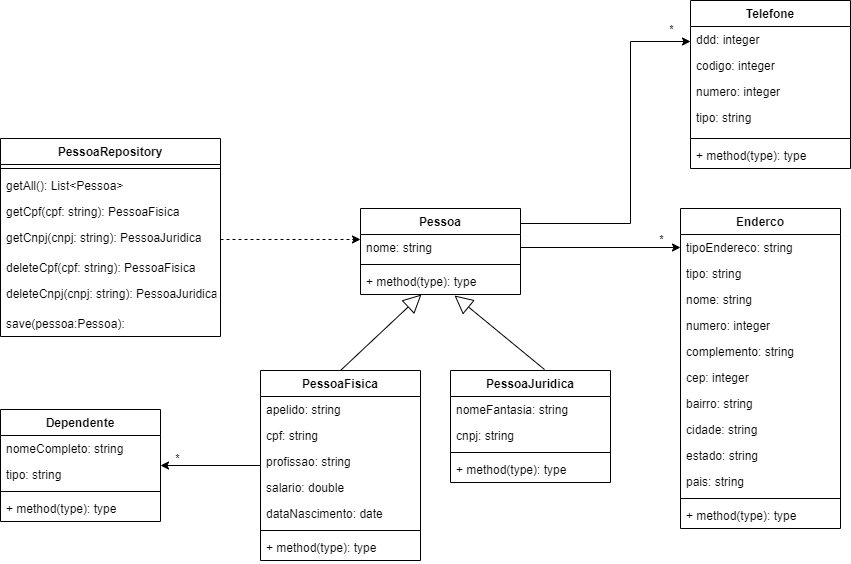

The diagram above was exported from draw.io. Its source (the exported page's mxGraphModel, read from the mxfile embedded in the PNG):
<mxGraphModel dx="1038" dy="1668" grid="1" gridSize="10" guides="1" tooltips="1" connect="1" arrows="1" fold="1" page="1" pageScale="1" pageWidth="827" pageHeight="1169" math="0" shadow="0">
  <root>
    <mxCell id="0" />
    <mxCell id="1" parent="0" />
    <mxCell id="XjdtBuBudKzGBFeFftcf-55" value="" style="endArrow=block;endSize=16;endFill=0;html=1;entryX=0.381;entryY=1;entryDx=0;entryDy=0;entryPerimeter=0;exitX=0.5;exitY=0;exitDx=0;exitDy=0;" edge="1" parent="1">
      <mxGeometry x="-0.1404" y="14" width="160" relative="1" as="geometry">
        <mxPoint x="380" y="202" as="sourcePoint" />
        <mxPoint x="460.96000000000004" y="126" as="targetPoint" />
        <mxPoint x="-1" as="offset" />
      </mxGeometry>
    </mxCell>
    <mxCell id="XjdtBuBudKzGBFeFftcf-56" value="" style="endArrow=block;endSize=16;endFill=0;html=1;entryX=0.5;entryY=1.077;entryDx=0;entryDy=0;entryPerimeter=0;exitX=0.5;exitY=0;exitDx=0;exitDy=0;" edge="1" parent="1">
      <mxGeometry x="-0.1404" y="14" width="160" relative="1" as="geometry">
        <mxPoint x="584" y="201" as="sourcePoint" />
        <mxPoint x="494" y="127.00199999999995" as="targetPoint" />
        <mxPoint x="-1" as="offset" />
      </mxGeometry>
    </mxCell>
    <mxCell id="XjdtBuBudKzGBFeFftcf-49" value="Pessoa" style="swimlane;fontStyle=1;align=center;verticalAlign=top;childLayout=stackLayout;horizontal=1;startSize=26;horizontalStack=0;resizeParent=1;resizeParentMax=0;resizeLast=0;collapsible=1;marginBottom=0;" vertex="1" parent="1">
      <mxGeometry x="400" y="40" width="160" height="86" as="geometry" />
    </mxCell>
    <mxCell id="XjdtBuBudKzGBFeFftcf-50" value="nome: string" style="text;strokeColor=none;fillColor=none;align=left;verticalAlign=top;spacingLeft=4;spacingRight=4;overflow=hidden;rotatable=0;points=[[0,0.5],[1,0.5]];portConstraint=eastwest;" vertex="1" parent="XjdtBuBudKzGBFeFftcf-49">
      <mxGeometry y="26" width="160" height="26" as="geometry" />
    </mxCell>
    <mxCell id="XjdtBuBudKzGBFeFftcf-53" value="" style="line;strokeWidth=1;fillColor=none;align=left;verticalAlign=middle;spacingTop=-1;spacingLeft=3;spacingRight=3;rotatable=0;labelPosition=right;points=[];portConstraint=eastwest;" vertex="1" parent="XjdtBuBudKzGBFeFftcf-49">
      <mxGeometry y="52" width="160" height="8" as="geometry" />
    </mxCell>
    <mxCell id="XjdtBuBudKzGBFeFftcf-54" value="+ method(type): type" style="text;strokeColor=none;fillColor=none;align=left;verticalAlign=top;spacingLeft=4;spacingRight=4;overflow=hidden;rotatable=0;points=[[0,0.5],[1,0.5]];portConstraint=eastwest;" vertex="1" parent="XjdtBuBudKzGBFeFftcf-49">
      <mxGeometry y="60" width="160" height="26" as="geometry" />
    </mxCell>
    <mxCell id="XjdtBuBudKzGBFeFftcf-94" style="edgeStyle=orthogonalEdgeStyle;rounded=0;orthogonalLoop=1;jettySize=auto;html=1;" edge="1" parent="1" source="XjdtBuBudKzGBFeFftcf-5" target="XjdtBuBudKzGBFeFftcf-61">
      <mxGeometry relative="1" as="geometry" />
    </mxCell>
    <mxCell id="XjdtBuBudKzGBFeFftcf-99" value="*" style="edgeLabel;html=1;align=center;verticalAlign=middle;resizable=0;points=[];" vertex="1" connectable="0" parent="XjdtBuBudKzGBFeFftcf-94">
      <mxGeometry x="0.784" y="-2" relative="1" as="geometry">
        <mxPoint x="5" y="-6" as="offset" />
      </mxGeometry>
    </mxCell>
    <mxCell id="XjdtBuBudKzGBFeFftcf-100" value="*" style="edgeLabel;html=1;align=center;verticalAlign=middle;resizable=0;points=[];" vertex="1" connectable="0" parent="XjdtBuBudKzGBFeFftcf-94">
      <mxGeometry x="0.784" y="-2" relative="1" as="geometry">
        <mxPoint x="489" y="-225" as="offset" />
      </mxGeometry>
    </mxCell>
    <mxCell id="XjdtBuBudKzGBFeFftcf-113" value="*" style="edgeLabel;html=1;align=center;verticalAlign=middle;resizable=0;points=[];" vertex="1" connectable="0" parent="XjdtBuBudKzGBFeFftcf-94">
      <mxGeometry x="0.784" y="-2" relative="1" as="geometry">
        <mxPoint x="499" y="-435" as="offset" />
      </mxGeometry>
    </mxCell>
    <mxCell id="XjdtBuBudKzGBFeFftcf-5" value="PessoaFisica" style="swimlane;fontStyle=1;align=center;verticalAlign=top;childLayout=stackLayout;horizontal=1;startSize=26;horizontalStack=0;resizeParent=1;resizeParentMax=0;resizeLast=0;collapsible=1;marginBottom=0;" vertex="1" parent="1">
      <mxGeometry x="300" y="202" width="160" height="190" as="geometry" />
    </mxCell>
    <mxCell id="XjdtBuBudKzGBFeFftcf-22" value="apelido: string" style="text;strokeColor=none;fillColor=none;align=left;verticalAlign=top;spacingLeft=4;spacingRight=4;overflow=hidden;rotatable=0;points=[[0,0.5],[1,0.5]];portConstraint=eastwest;" vertex="1" parent="XjdtBuBudKzGBFeFftcf-5">
      <mxGeometry y="26" width="160" height="26" as="geometry" />
    </mxCell>
    <mxCell id="XjdtBuBudKzGBFeFftcf-23" value="cpf: string" style="text;strokeColor=none;fillColor=none;align=left;verticalAlign=top;spacingLeft=4;spacingRight=4;overflow=hidden;rotatable=0;points=[[0,0.5],[1,0.5]];portConstraint=eastwest;" vertex="1" parent="XjdtBuBudKzGBFeFftcf-5">
      <mxGeometry y="52" width="160" height="26" as="geometry" />
    </mxCell>
    <mxCell id="XjdtBuBudKzGBFeFftcf-24" value="profissao: string" style="text;strokeColor=none;fillColor=none;align=left;verticalAlign=top;spacingLeft=4;spacingRight=4;overflow=hidden;rotatable=0;points=[[0,0.5],[1,0.5]];portConstraint=eastwest;" vertex="1" parent="XjdtBuBudKzGBFeFftcf-5">
      <mxGeometry y="78" width="160" height="26" as="geometry" />
    </mxCell>
    <mxCell id="XjdtBuBudKzGBFeFftcf-26" value="salario: double" style="text;strokeColor=none;fillColor=none;align=left;verticalAlign=top;spacingLeft=4;spacingRight=4;overflow=hidden;rotatable=0;points=[[0,0.5],[1,0.5]];portConstraint=eastwest;" vertex="1" parent="XjdtBuBudKzGBFeFftcf-5">
      <mxGeometry y="104" width="160" height="26" as="geometry" />
    </mxCell>
    <mxCell id="XjdtBuBudKzGBFeFftcf-25" value="dataNascimento: date " style="text;strokeColor=none;fillColor=none;align=left;verticalAlign=top;spacingLeft=4;spacingRight=4;overflow=hidden;rotatable=0;points=[[0,0.5],[1,0.5]];portConstraint=eastwest;" vertex="1" parent="XjdtBuBudKzGBFeFftcf-5">
      <mxGeometry y="130" width="160" height="26" as="geometry" />
    </mxCell>
    <mxCell id="XjdtBuBudKzGBFeFftcf-7" value="" style="line;strokeWidth=1;fillColor=none;align=left;verticalAlign=middle;spacingTop=-1;spacingLeft=3;spacingRight=3;rotatable=0;labelPosition=right;points=[];portConstraint=eastwest;" vertex="1" parent="XjdtBuBudKzGBFeFftcf-5">
      <mxGeometry y="156" width="160" height="8" as="geometry" />
    </mxCell>
    <mxCell id="XjdtBuBudKzGBFeFftcf-8" value="+ method(type): type" style="text;strokeColor=none;fillColor=none;align=left;verticalAlign=top;spacingLeft=4;spacingRight=4;overflow=hidden;rotatable=0;points=[[0,0.5],[1,0.5]];portConstraint=eastwest;" vertex="1" parent="XjdtBuBudKzGBFeFftcf-5">
      <mxGeometry y="164" width="160" height="26" as="geometry" />
    </mxCell>
    <mxCell id="XjdtBuBudKzGBFeFftcf-40" value="PessoaJuridica" style="swimlane;fontStyle=1;align=center;verticalAlign=top;childLayout=stackLayout;horizontal=1;startSize=26;horizontalStack=0;resizeParent=1;resizeParentMax=0;resizeLast=0;collapsible=1;marginBottom=0;" vertex="1" parent="1">
      <mxGeometry x="490" y="202" width="160" height="112" as="geometry" />
    </mxCell>
    <mxCell id="XjdtBuBudKzGBFeFftcf-42" value="nomeFantasia: string" style="text;strokeColor=none;fillColor=none;align=left;verticalAlign=top;spacingLeft=4;spacingRight=4;overflow=hidden;rotatable=0;points=[[0,0.5],[1,0.5]];portConstraint=eastwest;" vertex="1" parent="XjdtBuBudKzGBFeFftcf-40">
      <mxGeometry y="26" width="160" height="26" as="geometry" />
    </mxCell>
    <mxCell id="XjdtBuBudKzGBFeFftcf-43" value="cnpj: string" style="text;strokeColor=none;fillColor=none;align=left;verticalAlign=top;spacingLeft=4;spacingRight=4;overflow=hidden;rotatable=0;points=[[0,0.5],[1,0.5]];portConstraint=eastwest;" vertex="1" parent="XjdtBuBudKzGBFeFftcf-40">
      <mxGeometry y="52" width="160" height="26" as="geometry" />
    </mxCell>
    <mxCell id="XjdtBuBudKzGBFeFftcf-47" value="" style="line;strokeWidth=1;fillColor=none;align=left;verticalAlign=middle;spacingTop=-1;spacingLeft=3;spacingRight=3;rotatable=0;labelPosition=right;points=[];portConstraint=eastwest;" vertex="1" parent="XjdtBuBudKzGBFeFftcf-40">
      <mxGeometry y="78" width="160" height="8" as="geometry" />
    </mxCell>
    <mxCell id="XjdtBuBudKzGBFeFftcf-48" value="+ method(type): type" style="text;strokeColor=none;fillColor=none;align=left;verticalAlign=top;spacingLeft=4;spacingRight=4;overflow=hidden;rotatable=0;points=[[0,0.5],[1,0.5]];portConstraint=eastwest;" vertex="1" parent="XjdtBuBudKzGBFeFftcf-40">
      <mxGeometry y="86" width="160" height="26" as="geometry" />
    </mxCell>
    <mxCell id="XjdtBuBudKzGBFeFftcf-57" value="Enderco" style="swimlane;fontStyle=1;align=center;verticalAlign=top;childLayout=stackLayout;horizontal=1;startSize=26;horizontalStack=0;resizeParent=1;resizeParentMax=0;resizeLast=0;collapsible=1;marginBottom=0;" vertex="1" parent="1">
      <mxGeometry x="720" y="40" width="160" height="320" as="geometry" />
    </mxCell>
    <mxCell id="XjdtBuBudKzGBFeFftcf-58" value="tipoEndereco: string" style="text;strokeColor=none;fillColor=none;align=left;verticalAlign=top;spacingLeft=4;spacingRight=4;overflow=hidden;rotatable=0;points=[[0,0.5],[1,0.5]];portConstraint=eastwest;" vertex="1" parent="XjdtBuBudKzGBFeFftcf-57">
      <mxGeometry y="26" width="160" height="26" as="geometry" />
    </mxCell>
    <mxCell id="XjdtBuBudKzGBFeFftcf-69" value="tipo: string" style="text;strokeColor=none;fillColor=none;align=left;verticalAlign=top;spacingLeft=4;spacingRight=4;overflow=hidden;rotatable=0;points=[[0,0.5],[1,0.5]];portConstraint=eastwest;" vertex="1" parent="XjdtBuBudKzGBFeFftcf-57">
      <mxGeometry y="52" width="160" height="26" as="geometry" />
    </mxCell>
    <mxCell id="XjdtBuBudKzGBFeFftcf-72" value="nome: string" style="text;strokeColor=none;fillColor=none;align=left;verticalAlign=top;spacingLeft=4;spacingRight=4;overflow=hidden;rotatable=0;points=[[0,0.5],[1,0.5]];portConstraint=eastwest;" vertex="1" parent="XjdtBuBudKzGBFeFftcf-57">
      <mxGeometry y="78" width="160" height="26" as="geometry" />
    </mxCell>
    <mxCell id="XjdtBuBudKzGBFeFftcf-73" value="numero: integer" style="text;strokeColor=none;fillColor=none;align=left;verticalAlign=top;spacingLeft=4;spacingRight=4;overflow=hidden;rotatable=0;points=[[0,0.5],[1,0.5]];portConstraint=eastwest;" vertex="1" parent="XjdtBuBudKzGBFeFftcf-57">
      <mxGeometry y="104" width="160" height="26" as="geometry" />
    </mxCell>
    <mxCell id="XjdtBuBudKzGBFeFftcf-71" value="complemento: string" style="text;strokeColor=none;fillColor=none;align=left;verticalAlign=top;spacingLeft=4;spacingRight=4;overflow=hidden;rotatable=0;points=[[0,0.5],[1,0.5]];portConstraint=eastwest;" vertex="1" parent="XjdtBuBudKzGBFeFftcf-57">
      <mxGeometry y="130" width="160" height="26" as="geometry" />
    </mxCell>
    <mxCell id="XjdtBuBudKzGBFeFftcf-76" value="cep: integer" style="text;strokeColor=none;fillColor=none;align=left;verticalAlign=top;spacingLeft=4;spacingRight=4;overflow=hidden;rotatable=0;points=[[0,0.5],[1,0.5]];portConstraint=eastwest;" vertex="1" parent="XjdtBuBudKzGBFeFftcf-57">
      <mxGeometry y="156" width="160" height="26" as="geometry" />
    </mxCell>
    <mxCell id="XjdtBuBudKzGBFeFftcf-77" value="bairro: string" style="text;strokeColor=none;fillColor=none;align=left;verticalAlign=top;spacingLeft=4;spacingRight=4;overflow=hidden;rotatable=0;points=[[0,0.5],[1,0.5]];portConstraint=eastwest;" vertex="1" parent="XjdtBuBudKzGBFeFftcf-57">
      <mxGeometry y="182" width="160" height="26" as="geometry" />
    </mxCell>
    <mxCell id="XjdtBuBudKzGBFeFftcf-82" value="cidade: string" style="text;strokeColor=none;fillColor=none;align=left;verticalAlign=top;spacingLeft=4;spacingRight=4;overflow=hidden;rotatable=0;points=[[0,0.5],[1,0.5]];portConstraint=eastwest;" vertex="1" parent="XjdtBuBudKzGBFeFftcf-57">
      <mxGeometry y="208" width="160" height="26" as="geometry" />
    </mxCell>
    <mxCell id="XjdtBuBudKzGBFeFftcf-83" value="estado: string" style="text;strokeColor=none;fillColor=none;align=left;verticalAlign=top;spacingLeft=4;spacingRight=4;overflow=hidden;rotatable=0;points=[[0,0.5],[1,0.5]];portConstraint=eastwest;" vertex="1" parent="XjdtBuBudKzGBFeFftcf-57">
      <mxGeometry y="234" width="160" height="26" as="geometry" />
    </mxCell>
    <mxCell id="XjdtBuBudKzGBFeFftcf-70" value="pais: string" style="text;strokeColor=none;fillColor=none;align=left;verticalAlign=top;spacingLeft=4;spacingRight=4;overflow=hidden;rotatable=0;points=[[0,0.5],[1,0.5]];portConstraint=eastwest;" vertex="1" parent="XjdtBuBudKzGBFeFftcf-57">
      <mxGeometry y="260" width="160" height="26" as="geometry" />
    </mxCell>
    <mxCell id="XjdtBuBudKzGBFeFftcf-59" value="" style="line;strokeWidth=1;fillColor=none;align=left;verticalAlign=middle;spacingTop=-1;spacingLeft=3;spacingRight=3;rotatable=0;labelPosition=right;points=[];portConstraint=eastwest;" vertex="1" parent="XjdtBuBudKzGBFeFftcf-57">
      <mxGeometry y="286" width="160" height="8" as="geometry" />
    </mxCell>
    <mxCell id="XjdtBuBudKzGBFeFftcf-60" value="+ method(type): type" style="text;strokeColor=none;fillColor=none;align=left;verticalAlign=top;spacingLeft=4;spacingRight=4;overflow=hidden;rotatable=0;points=[[0,0.5],[1,0.5]];portConstraint=eastwest;" vertex="1" parent="XjdtBuBudKzGBFeFftcf-57">
      <mxGeometry y="294" width="160" height="26" as="geometry" />
    </mxCell>
    <mxCell id="XjdtBuBudKzGBFeFftcf-97" style="edgeStyle=orthogonalEdgeStyle;rounded=0;orthogonalLoop=1;jettySize=auto;html=1;entryX=0;entryY=0.5;entryDx=0;entryDy=0;" edge="1" parent="1" source="XjdtBuBudKzGBFeFftcf-50" target="XjdtBuBudKzGBFeFftcf-58">
      <mxGeometry relative="1" as="geometry" />
    </mxCell>
    <mxCell id="XjdtBuBudKzGBFeFftcf-61" value="Dependente" style="swimlane;fontStyle=1;align=center;verticalAlign=top;childLayout=stackLayout;horizontal=1;startSize=26;horizontalStack=0;resizeParent=1;resizeParentMax=0;resizeLast=0;collapsible=1;marginBottom=0;" vertex="1" parent="1">
      <mxGeometry x="40" y="241" width="160" height="112" as="geometry" />
    </mxCell>
    <mxCell id="XjdtBuBudKzGBFeFftcf-62" value="nomeCompleto: string" style="text;strokeColor=none;fillColor=none;align=left;verticalAlign=top;spacingLeft=4;spacingRight=4;overflow=hidden;rotatable=0;points=[[0,0.5],[1,0.5]];portConstraint=eastwest;" vertex="1" parent="XjdtBuBudKzGBFeFftcf-61">
      <mxGeometry y="26" width="160" height="26" as="geometry" />
    </mxCell>
    <mxCell id="XjdtBuBudKzGBFeFftcf-88" value="tipo: string" style="text;strokeColor=none;fillColor=none;align=left;verticalAlign=top;spacingLeft=4;spacingRight=4;overflow=hidden;rotatable=0;points=[[0,0.5],[1,0.5]];portConstraint=eastwest;" vertex="1" parent="XjdtBuBudKzGBFeFftcf-61">
      <mxGeometry y="52" width="160" height="26" as="geometry" />
    </mxCell>
    <mxCell id="XjdtBuBudKzGBFeFftcf-63" value="" style="line;strokeWidth=1;fillColor=none;align=left;verticalAlign=middle;spacingTop=-1;spacingLeft=3;spacingRight=3;rotatable=0;labelPosition=right;points=[];portConstraint=eastwest;" vertex="1" parent="XjdtBuBudKzGBFeFftcf-61">
      <mxGeometry y="78" width="160" height="8" as="geometry" />
    </mxCell>
    <mxCell id="XjdtBuBudKzGBFeFftcf-64" value="+ method(type): type" style="text;strokeColor=none;fillColor=none;align=left;verticalAlign=top;spacingLeft=4;spacingRight=4;overflow=hidden;rotatable=0;points=[[0,0.5],[1,0.5]];portConstraint=eastwest;" vertex="1" parent="XjdtBuBudKzGBFeFftcf-61">
      <mxGeometry y="86" width="160" height="26" as="geometry" />
    </mxCell>
    <mxCell id="XjdtBuBudKzGBFeFftcf-65" value="Telefone" style="swimlane;fontStyle=1;align=center;verticalAlign=top;childLayout=stackLayout;horizontal=1;startSize=26;horizontalStack=0;resizeParent=1;resizeParentMax=0;resizeLast=0;collapsible=1;marginBottom=0;" vertex="1" parent="1">
      <mxGeometry x="730" y="-168" width="160" height="168" as="geometry" />
    </mxCell>
    <mxCell id="XjdtBuBudKzGBFeFftcf-89" value="ddd: integer" style="text;strokeColor=none;fillColor=none;align=left;verticalAlign=top;spacingLeft=4;spacingRight=4;overflow=hidden;rotatable=0;points=[[0,0.5],[1,0.5]];portConstraint=eastwest;" vertex="1" parent="XjdtBuBudKzGBFeFftcf-65">
      <mxGeometry y="26" width="160" height="26" as="geometry" />
    </mxCell>
    <mxCell id="XjdtBuBudKzGBFeFftcf-66" value="codigo: integer" style="text;strokeColor=none;fillColor=none;align=left;verticalAlign=top;spacingLeft=4;spacingRight=4;overflow=hidden;rotatable=0;points=[[0,0.5],[1,0.5]];portConstraint=eastwest;" vertex="1" parent="XjdtBuBudKzGBFeFftcf-65">
      <mxGeometry y="52" width="160" height="26" as="geometry" />
    </mxCell>
    <mxCell id="XjdtBuBudKzGBFeFftcf-92" value="numero: integer" style="text;strokeColor=none;fillColor=none;align=left;verticalAlign=top;spacingLeft=4;spacingRight=4;overflow=hidden;rotatable=0;points=[[0,0.5],[1,0.5]];portConstraint=eastwest;" vertex="1" parent="XjdtBuBudKzGBFeFftcf-65">
      <mxGeometry y="78" width="160" height="26" as="geometry" />
    </mxCell>
    <mxCell id="XjdtBuBudKzGBFeFftcf-93" value="tipo: string" style="text;strokeColor=none;fillColor=none;align=left;verticalAlign=top;spacingLeft=4;spacingRight=4;overflow=hidden;rotatable=0;points=[[0,0.5],[1,0.5]];portConstraint=eastwest;" vertex="1" parent="XjdtBuBudKzGBFeFftcf-65">
      <mxGeometry y="104" width="160" height="30" as="geometry" />
    </mxCell>
    <mxCell id="XjdtBuBudKzGBFeFftcf-67" value="" style="line;strokeWidth=1;fillColor=none;align=left;verticalAlign=middle;spacingTop=-1;spacingLeft=3;spacingRight=3;rotatable=0;labelPosition=right;points=[];portConstraint=eastwest;" vertex="1" parent="XjdtBuBudKzGBFeFftcf-65">
      <mxGeometry y="134" width="160" height="8" as="geometry" />
    </mxCell>
    <mxCell id="XjdtBuBudKzGBFeFftcf-68" value="+ method(type): type" style="text;strokeColor=none;fillColor=none;align=left;verticalAlign=top;spacingLeft=4;spacingRight=4;overflow=hidden;rotatable=0;points=[[0,0.5],[1,0.5]];portConstraint=eastwest;" vertex="1" parent="XjdtBuBudKzGBFeFftcf-65">
      <mxGeometry y="142" width="160" height="26" as="geometry" />
    </mxCell>
    <mxCell id="XjdtBuBudKzGBFeFftcf-112" style="edgeStyle=orthogonalEdgeStyle;rounded=0;orthogonalLoop=1;jettySize=auto;html=1;entryX=0;entryY=0.5;entryDx=0;entryDy=0;" edge="1" parent="1">
      <mxGeometry relative="1" as="geometry">
        <mxPoint x="560" y="55" as="sourcePoint" />
        <mxPoint x="730" y="-127" as="targetPoint" />
        <Array as="points">
          <mxPoint x="670" y="55" />
          <mxPoint x="670" y="-127" />
        </Array>
      </mxGeometry>
    </mxCell>
    <mxCell id="XjdtBuBudKzGBFeFftcf-101" value="PessoaRepository" style="swimlane;fontStyle=1;align=center;verticalAlign=top;childLayout=stackLayout;horizontal=1;startSize=26;horizontalStack=0;resizeParent=1;resizeParentMax=0;resizeLast=0;collapsible=1;marginBottom=0;" vertex="1" parent="1">
      <mxGeometry x="40" y="-30" width="220" height="198" as="geometry" />
    </mxCell>
    <mxCell id="XjdtBuBudKzGBFeFftcf-103" value="" style="line;strokeWidth=1;fillColor=none;align=left;verticalAlign=middle;spacingTop=-1;spacingLeft=3;spacingRight=3;rotatable=0;labelPosition=right;points=[];portConstraint=eastwest;" vertex="1" parent="XjdtBuBudKzGBFeFftcf-101">
      <mxGeometry y="26" width="220" height="8" as="geometry" />
    </mxCell>
    <mxCell id="XjdtBuBudKzGBFeFftcf-104" value="getAll(): List&lt;Pessoa&gt;" style="text;strokeColor=none;fillColor=none;align=left;verticalAlign=top;spacingLeft=4;spacingRight=4;overflow=hidden;rotatable=0;points=[[0,0.5],[1,0.5]];portConstraint=eastwest;" vertex="1" parent="XjdtBuBudKzGBFeFftcf-101">
      <mxGeometry y="34" width="220" height="26" as="geometry" />
    </mxCell>
    <mxCell id="XjdtBuBudKzGBFeFftcf-105" value="getCpf(cpf: string): PessoaFisica" style="text;strokeColor=none;fillColor=none;align=left;verticalAlign=top;spacingLeft=4;spacingRight=4;overflow=hidden;rotatable=0;points=[[0,0.5],[1,0.5]];portConstraint=eastwest;" vertex="1" parent="XjdtBuBudKzGBFeFftcf-101">
      <mxGeometry y="60" width="220" height="26" as="geometry" />
    </mxCell>
    <mxCell id="XjdtBuBudKzGBFeFftcf-106" value="getCnpj(cnpj: string): PessoaJuridica" style="text;strokeColor=none;fillColor=none;align=left;verticalAlign=top;spacingLeft=4;spacingRight=4;overflow=hidden;rotatable=0;points=[[0,0.5],[1,0.5]];portConstraint=eastwest;" vertex="1" parent="XjdtBuBudKzGBFeFftcf-101">
      <mxGeometry y="86" width="220" height="30" as="geometry" />
    </mxCell>
    <mxCell id="XjdtBuBudKzGBFeFftcf-108" value="deleteCpf(cpf: string): PessoaFisica" style="text;strokeColor=none;fillColor=none;align=left;verticalAlign=top;spacingLeft=4;spacingRight=4;overflow=hidden;rotatable=0;points=[[0,0.5],[1,0.5]];portConstraint=eastwest;" vertex="1" parent="XjdtBuBudKzGBFeFftcf-101">
      <mxGeometry y="116" width="220" height="26" as="geometry" />
    </mxCell>
    <mxCell id="XjdtBuBudKzGBFeFftcf-109" value="deleteCnpj(cnpj: string): PessoaJuridica" style="text;strokeColor=none;fillColor=none;align=left;verticalAlign=top;spacingLeft=4;spacingRight=4;overflow=hidden;rotatable=0;points=[[0,0.5],[1,0.5]];portConstraint=eastwest;" vertex="1" parent="XjdtBuBudKzGBFeFftcf-101">
      <mxGeometry y="142" width="220" height="30" as="geometry" />
    </mxCell>
    <mxCell id="XjdtBuBudKzGBFeFftcf-110" value="save(pessoa:Pessoa): " style="text;strokeColor=none;fillColor=none;align=left;verticalAlign=top;spacingLeft=4;spacingRight=4;overflow=hidden;rotatable=0;points=[[0,0.5],[1,0.5]];portConstraint=eastwest;" vertex="1" parent="XjdtBuBudKzGBFeFftcf-101">
      <mxGeometry y="172" width="220" height="26" as="geometry" />
    </mxCell>
    <mxCell id="XjdtBuBudKzGBFeFftcf-114" style="edgeStyle=orthogonalEdgeStyle;rounded=0;orthogonalLoop=1;jettySize=auto;html=1;entryX=0;entryY=0.192;entryDx=0;entryDy=0;entryPerimeter=0;dashed=1;" edge="1" parent="1" source="XjdtBuBudKzGBFeFftcf-106" target="XjdtBuBudKzGBFeFftcf-50">
      <mxGeometry relative="1" as="geometry" />
    </mxCell>
  </root>
</mxGraphModel>